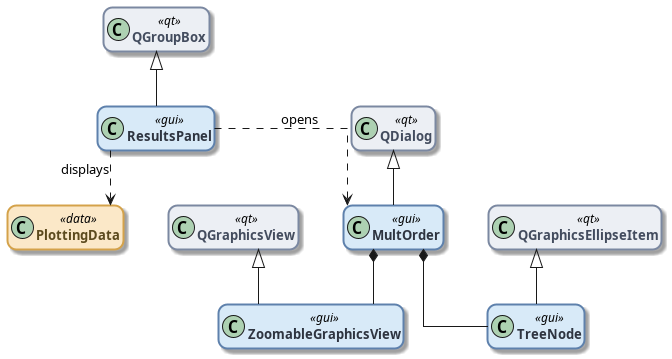

The diagram above was rendered by PlantUML. Its source (embedded in the PNG):
@startuml diagram4_results_tree
!include style.puml

class QGroupBox <<qt>>
class QDialog <<qt>>
class QGraphicsView <<qt>>
class QGraphicsEllipseItem <<qt>>

class ResultsPanel <<gui>>
class PlottingData <<data>>
class MultOrder <<gui>>
class ZoomableGraphicsView <<gui>>
class TreeNode <<gui>>

QGroupBox <|-- ResultsPanel
QDialog <|-- MultOrder
QGraphicsView <|-- ZoomableGraphicsView
QGraphicsEllipseItem <|-- TreeNode

ResultsPanel ..> PlottingData : displays
ResultsPanel ..> MultOrder : opens
MultOrder *-- ZoomableGraphicsView
MultOrder *-- TreeNode

@enduml